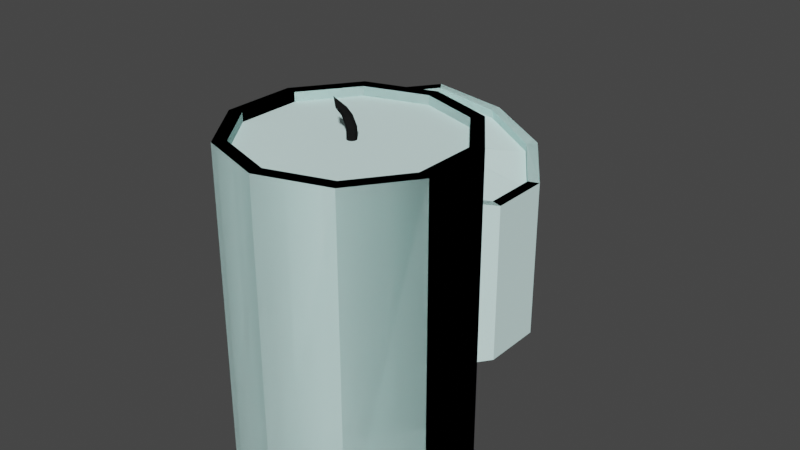 # Source: candles.blend  (saved by Blender 2.80.74; exported with 4.5.12 LTS)
import bpy
from mathutils import Matrix  # noqa: F401  (used for matrix-valued properties, if any)

bpy.ops.wm.read_factory_settings(use_empty=True)
scene = bpy.context.scene
scene.name = 'Scene'

# ---- collections
col_collection = bpy.data.collections.new('Collection'); scene.collection.children.link(col_collection)

# ---- materials (node trees are filled in below, after node groups)
mat_parafin = bpy.data.materials.new('Parafin')
mat_parafin.use_transparent_shadow = False
mat_parafin.diffuse_color = (0.747, 1.0, 0.9712, 1.0)
mat_material_001 = bpy.data.materials.new('Material.001')
mat_material_001.use_transparent_shadow = False
mat_material_001.diffuse_color = (0.009018, 0.009018, 0.009018, 1.0)

# ---- material node trees

# ---- world
world_world = bpy.data.worlds.new('World'); scene.world = world_world
world_world.use_nodes = True; world_world.node_tree.nodes.clear()
_N = world_world.node_tree.nodes; _L = world_world.node_tree.links
n0 = _N.new('ShaderNodeOutputWorld'); n0.name = 'World Output'; n0.location = (300, 300)
n1 = _N.new('ShaderNodeBackground'); n1.name = 'Background'; n1.location = (10, 300)
n1.inputs[0].default_value = (0.05088, 0.05088, 0.05088, 1.0)
_L.new(n1.outputs[0], n0.inputs[0])
n0.is_active_output = True
world_world.color = (0.05088, 0.05088, 0.05088)
world_world.use_sun_shadow = False
world_world.sun_shadow_jitter_overblur = 0.0

# ---- meshes
me_circle = bpy.data.meshes.new('Circle')
me_circle.from_pydata([(0.0, 1.0, 0.0), (-0.5878, 0.809, 0.0), (-0.9511, 0.309, 0.0), (-0.9511, -0.309, 0.0), (-0.5878, -0.809, 0.0), (8.742e-08, -1.0, 0.0), (0.5878, -0.809, 0.0), (0.9511, -0.309, 0.0), (0.9511, 0.309, 0.0), (0.5878, 0.809, 0.0), (0.0, 1.0, 2.886), (-0.5878, 0.809, 2.886), (-0.9511, 0.309, 2.886), (-0.9511, -0.309, 2.886), (-0.5878, -0.809, 2.886), (8.742e-08, -1.0, 2.886), (0.5878, -0.809, 2.886), (0.9511, -0.309, 2.886), (0.9511, 0.309, 2.886), (0.5878, 0.809, 2.886), (-3.399e-09, 0.886, 2.886), (-0.5208, 0.7168, 2.886), (-0.8426, 0.2738, 2.886), (-0.8426, -0.2738, 2.886), (-0.5208, -0.7168, 2.886), (7.405e-08, -0.886, 2.886), (0.5208, -0.7168, 2.886), (0.8426, -0.2738, 2.886), (0.8426, 0.2738, 2.886), (0.5208, 0.7168, 2.886), (-3.399e-09, 0.886, 2.807), (-0.5208, 0.7168, 2.807), (-0.8426, 0.2738, 2.807), (-0.8426, -0.2738, 2.807), (-0.5208, -0.7168, 2.807), (7.405e-08, -0.886, 2.807), (0.5208, -0.7168, 2.807), (0.8426, -0.2738, 2.807), (0.8426, 0.2738, 2.807), (0.5208, 0.7168, 2.807), (0.0, 1.0, 0.0), (-0.5878, 0.809, 0.0), (-0.9511, 0.309, 0.0), (-0.9511, -0.309, 0.0), (-0.5878, -0.809, 0.0), (8.742e-08, -1.0, 0.0), (0.5878, -0.809, 0.0), (0.9511, -0.309, 0.0), (0.9511, 0.309, 0.0), (0.5878, 0.809, 0.0), (0.0, 1.0, 2.886), (-0.5878, 0.809, 2.886), (-0.9511, 0.309, 2.886), (-0.9511, -0.309, 2.886), (-0.5878, -0.809, 2.886), (8.742e-08, -1.0, 2.886), (0.5878, -0.809, 2.886), (0.9511, -0.309, 2.886), (0.9511, 0.309, 2.886), (0.5878, 0.809, 2.886), (-3.399e-09, 0.886, 2.886), (-0.5208, 0.7168, 2.886), (-0.8426, 0.2738, 2.886), (-0.8426, -0.2738, 2.886), (-0.5208, -0.7168, 2.886), (7.405e-08, -0.886, 2.886), (0.5208, -0.7168, 2.886), (0.8426, -0.2738, 2.886), (0.8426, 0.2738, 2.886), (0.5208, 0.7168, 2.886), (-3.399e-09, 0.886, 2.807), (-0.5208, 0.7168, 2.807), (-0.8426, 0.2738, 2.807), (-0.8426, -0.2738, 2.807), (-0.5208, -0.7168, 2.807), (7.405e-08, -0.886, 2.807), (0.5208, -0.7168, 2.807), (0.8426, -0.2738, 2.807), (0.8426, 0.2738, 2.807), (0.5208, 0.7168, 2.807), (-0.5208, 0.7168, 2.807), (-3.399e-09, 0.886, 2.807), (-0.8426, 0.2738, 2.807), (-0.8426, -0.2738, 2.807), (-0.5208, -0.7168, 2.807), (7.405e-08, -0.886, 2.807), (0.5208, -0.7168, 2.807), (0.8426, -0.2738, 2.807), (0.8426, 0.2738, 2.807), (0.5208, 0.7168, 2.807), (-0.5208, 0.7168, 2.807), (-3.399e-09, 0.886, 2.807), (-0.8426, 0.2738, 2.807), (-0.8426, -0.2738, 2.807), (-0.5208, -0.7168, 2.807), (7.405e-08, -0.886, 2.807), (0.5208, -0.7168, 2.807), (0.8426, -0.2738, 2.807), (0.8426, 0.2738, 2.807), (0.5208, 0.7168, 2.807), (-0.5208, 0.7168, 2.807), (-3.399e-09, 0.886, 2.807), (-0.8426, 0.2738, 2.807), (-0.8426, -0.2738, 2.807), (-0.5208, -0.7168, 2.807), (7.405e-08, -0.886, 2.807), (0.5208, -0.7168, 2.807), (0.8426, -0.2738, 2.807), (0.8426, 0.2738, 2.807), (0.5208, 0.7168, 2.807), (-0.02427, 0.03341, 2.807), (-3.131e-08, 0.04129, 2.807), (-0.03927, 0.01276, 2.807), (-0.03927, -0.01276, 2.807), (-0.02427, -0.03341, 2.807), (-2.77e-08, -0.04129, 2.807), (0.02427, -0.03341, 2.807), (0.03927, -0.01276, 2.807), (0.03927, 0.01276, 2.807), (0.02427, 0.03341, 2.807), (-0.02427, 0.03341, 2.902), (-3.131e-08, 0.04129, 2.902), (-0.03927, 0.01276, 2.902), (-0.03927, -0.01276, 2.902), (-0.02427, -0.03341, 2.902), (-2.77e-08, -0.04129, 2.902), (0.02427, -0.03341, 2.902), (0.03927, -0.01276, 2.902), (0.03927, 0.01276, 2.902), (0.02427, 0.03341, 2.902), (-0.0806, 0.05002, 2.973), (-0.05633, 0.05791, 2.973), (-0.0956, 0.02937, 2.973), (-0.0956, 0.003855, 2.973), (-0.0806, -0.01679, 2.973), (-0.05633, -0.02468, 2.973), (-0.03206, -0.01679, 2.973), (-0.01706, 0.003855, 2.973), (-0.01706, 0.02937, 2.973), (-0.03206, 0.05002, 2.973), (-0.1102, 0.02087, 3.034), (-0.08589, 0.02876, 3.034), (-0.1252, 0.0002264, 3.034), (-0.1252, -0.02529, 3.034), (-0.1102, -0.04594, 3.034), (-0.08589, -0.05383, 3.034), (-0.06162, -0.04594, 3.034), (-0.04662, -0.02529, 3.034), (-0.04662, 0.0002264, 3.034), (-0.06162, 0.02087, 3.034), (-0.1417, -0.03061, 3.11)], [], [(1, 0, 9, 8, 7, 6, 5, 4, 3, 2), (10, 11, 21, 20), (3, 4, 14, 13), (0, 1, 11, 10), (7, 8, 18, 17), (4, 5, 15, 14), (1, 2, 12, 11), (8, 9, 19, 18), (5, 6, 16, 15), (2, 3, 13, 12), (9, 0, 10, 19), (6, 7, 17, 16), (27, 28, 38, 37), (17, 18, 28, 27), (14, 15, 25, 24), (11, 12, 22, 21), (18, 19, 29, 28), (15, 16, 26, 25), (12, 13, 23, 22), (19, 10, 20, 29), (16, 17, 27, 26), (13, 14, 24, 23), (101, 100, 110, 111), (24, 25, 35, 34), (21, 22, 32, 31), (28, 29, 39, 38), (25, 26, 36, 35), (22, 23, 33, 32), (29, 20, 30, 39), (26, 27, 37, 36), (23, 24, 34, 33), (20, 21, 31, 30), (41, 40, 49, 48, 47, 46, 45, 44, 43, 42), (50, 51, 61, 60), (43, 44, 54, 53), (40, 41, 51, 50), (47, 48, 58, 57), (44, 45, 55, 54), (41, 42, 52, 51), (48, 49, 59, 58), (45, 46, 56, 55), (42, 43, 53, 52), (49, 40, 50, 59), (46, 47, 57, 56), (67, 68, 78, 77), (57, 58, 68, 67), (54, 55, 65, 64), (51, 52, 62, 61), (58, 59, 69, 68), (55, 56, 66, 65), (52, 53, 63, 62), (59, 50, 60, 69), (56, 57, 67, 66), (53, 54, 64, 63), (72, 73, 83, 82), (64, 65, 75, 74), (61, 62, 72, 71), (68, 69, 79, 78), (65, 66, 76, 75), (62, 63, 73, 72), (69, 60, 70, 79), (66, 67, 77, 76), (63, 64, 74, 73), (60, 61, 71, 70), (86, 87, 97, 96), (79, 70, 81, 89), (76, 77, 87, 86), (73, 74, 84, 83), (70, 71, 80, 81), (77, 78, 88, 87), (74, 75, 85, 84), (71, 72, 82, 80), (78, 79, 89, 88), (75, 76, 86, 85), (93, 94, 104, 103), (83, 84, 94, 93), (81, 80, 90, 91), (87, 88, 98, 97), (84, 85, 95, 94), (80, 82, 92, 90), (88, 89, 99, 98), (85, 86, 96, 95), (82, 83, 93, 92), (89, 81, 91, 99), (107, 108, 118, 117), (91, 90, 100, 101), (97, 98, 108, 107), (94, 95, 105, 104), (90, 92, 102, 100), (98, 99, 109, 108), (95, 96, 106, 105), (92, 93, 103, 102), (99, 91, 101, 109), (96, 97, 107, 106), (104, 105, 115, 114), (100, 102, 112, 110), (108, 109, 119, 118), (105, 106, 116, 115), (102, 103, 113, 112), (109, 101, 111, 119), (106, 107, 117, 116), (103, 104, 114, 113), (117, 118, 128, 127), (114, 115, 125, 124), (110, 112, 122, 120), (118, 119, 129, 128), (115, 116, 126, 125), (112, 113, 123, 122), (119, 111, 121, 129), (116, 117, 127, 126), (113, 114, 124, 123), (111, 110, 120, 121), (124, 125, 135, 134), (120, 122, 132, 130), (128, 129, 139, 138), (125, 126, 136, 135), (122, 123, 133, 132), (129, 121, 131, 139), (126, 127, 137, 136), (123, 124, 134, 133), (121, 120, 130, 131), (127, 128, 138, 137), (130, 132, 142, 140), (138, 139, 149, 148), (135, 136, 146, 145), (132, 133, 143, 142), (139, 131, 141, 149), (136, 137, 147, 146), (133, 134, 144, 143), (131, 130, 140, 141), (137, 138, 148, 147), (134, 135, 145, 144), (145, 146, 150), (142, 143, 150), (149, 141, 150), (146, 147, 150), (143, 144, 150), (141, 140, 150), (147, 148, 150), (144, 145, 150), (140, 142, 150), (148, 149, 150)])
me_circle.polygons.foreach_set('material_index', [0, 0, 0, 0, 0, 0, 0, 0, 0, 0, 0, 0, 0, 0, 0, 0, 0, 0, 0, 0, 0, 0, 0, 0, 0, 0, 0, 0, 0, 0, 0, 0, 0, 0, 0, 0, 0, 0, 0, 0, 0, 0, 0, 0, 0, 0, 0, 0, 0, 0, 0, 0, 0, 0, 0, 0, 0, 0, 0, 0, 0, 0, 0, 0, 0, 0, 0, 0, 0, 0, 0, 0, 0, 0, 0, 0, 0, 0, 0, 0, 0, 0, 0, 0, 0, 0, 0, 0, 0, 0, 0, 0, 0, 0, 0, 0, 0, 0, 0, 0, 0, 0, 1, 1, 1, 1, 1, 1, 1, 1, 1, 1, 1, 1, 1, 1, 1, 1, 1, 1, 1, 1, 1, 1, 1, 1, 1, 1, 1, 1, 1, 1, 1, 1, 1, 1, 1, 1, 1, 1, 1, 1])
_uv = me_circle.uv_layers.new(name='UVMap')
_uv.uv.foreach_set('vector', [0.0, 0.0, 0.0, 0.0, 0.0, 0.0, 0.0, 0.0, 0.0, 0.0, 0.0, 0.0, 0.0, 0.0, 0.0, 0.0, 0.0, 0.0, 0.0, 0.0, 0.0, 0.0, 0.0, 0.0, 0.0, 0.0, 0.0, 0.0, 0.0, 0.0, 0.0, 0.0, 0.0, 0.0, 0.0, 0.0, 0.0, 0.0, 0.0, 0.0, 0.0, 0.0, 0.0, 0.0, 0.0, 0.0, 0.0, 0.0, 0.0, 0.0, 0.0, 0.0, 0.0, 0.0, 0.0, 0.0, 0.0, 0.0, 0.0, 0.0, 0.0, 0.0, 0.0, 0.0, 0.0, 0.0, 0.0, 0.0, 0.0, 0.0, 0.0, 0.0, 0.0, 0.0, 0.0, 0.0, 0.0, 0.0, 0.0, 0.0, 0.0, 0.0, 0.0, 0.0, 0.0, 0.0, 0.0, 0.0, 0.0, 0.0, 0.0, 0.0, 0.0, 0.0, 0.0, 0.0, 0.0, 0.0, 0.0, 0.0, 0.0, 0.0, 0.0, 0.0, 0.0, 0.0, 0.0, 0.0, 0.0, 0.0, 0.0, 0.0, 0.0, 0.0, 0.0, 0.0, 0.0, 0.0, 0.0, 0.0, 0.0, 0.0, 0.0, 0.0, 0.0, 0.0, 0.0, 0.0, 0.0, 0.0, 0.0, 0.0, 0.0, 0.0, 0.0, 0.0, 0.0, 0.0, 0.0, 0.0, 0.0, 0.0, 0.0, 0.0, 0.0, 0.0, 0.0, 0.0, 0.0, 0.0, 0.0, 0.0, 0.0, 0.0, 0.0, 0.0, 0.0, 0.0, 0.0, 0.0, 0.0, 0.0, 0.0, 0.0, 0.0, 0.0, 0.0, 0.0, 0.0, 0.0, 0.0, 0.0, 0.0, 0.0, 0.0, 0.0, 0.0, 0.0, 0.0, 0.0, 0.0, 0.0, 0.0, 0.0, 0.0, 0.0, 0.0, 0.0, 0.0, 0.0, 0.0, 0.0, 0.0, 0.0, 0.0, 0.0, 0.0, 0.0, 0.0, 0.0, 0.0, 0.0, 0.0, 0.0, 0.0, 0.0, 0.0, 0.0, 0.0, 0.0, 0.0, 0.0, 0.0, 0.0, 0.0, 0.0, 0.0, 0.0, 0.0, 0.0, 0.0, 0.0, 0.0, 0.0, 0.0, 0.0, 0.0, 0.0, 0.0, 0.0, 0.0, 0.0, 0.0, 0.0, 0.0, 0.0, 0.0, 0.0, 0.0, 0.0, 0.0, 0.0, 0.0, 0.0, 0.0, 0.0, 0.0, 0.0, 0.0, 0.0, 0.0, 0.0, 0.0, 0.0, 0.0, 0.0, 0.0, 0.0, 0.0, 0.0, 0.0, 0.0, 0.0, 0.0, 0.0, 0.0, 0.0, 0.0, 0.0, 0.0, 0.0, 0.0, 0.0, 0.0, 0.0, 0.0, 0.0, 0.0, 0.0, 0.0, 0.0, 0.0, 0.0, 0.0, 0.0, 0.0, 0.0, 0.0, 0.0, 0.0, 0.0, 0.0, 0.0, 0.0, 0.0, 0.0, 0.0, 0.0, 0.0, 0.0, 0.0, 0.0, 0.0, 0.0, 0.0, 0.0, 0.0, 0.0, 0.0, 0.0, 0.0, 0.0, 0.0, 0.0, 0.0, 0.0, 0.0, 0.0, 0.0, 0.0, 0.0, 0.0, 0.0, 0.0, 0.0, 0.0, 0.0, 0.0, 0.0, 0.0, 0.0, 0.0, 0.0, 0.0, 0.0, 0.0, 0.0, 0.0, 0.0, 0.0, 0.0, 0.0, 0.0, 0.0, 0.0, 0.0, 0.0, 0.0, 0.0, 0.0, 0.0, 0.0, 0.0, 0.0, 0.0, 0.0, 0.0, 0.0, 0.0, 0.0, 0.0, 0.0, 0.0, 0.0, 0.0, 0.0, 0.0, 0.0, 0.0, 0.0, 0.0, 0.0, 0.0, 0.0, 0.0, 0.0, 0.0, 0.0, 0.0, 0.0, 0.0, 0.0, 0.0, 0.0, 0.0, 0.0, 0.0, 0.0, 0.0, 0.0, 0.0, 0.0, 0.0, 0.0, 0.0, 0.0, 0.0, 0.0, 0.0, 0.0, 0.0, 0.0, 0.0, 0.0, 0.0, 0.0, 0.0, 0.0, 0.0, 0.0, 0.0, 0.0, 0.0, 0.0, 0.0, 0.0, 0.0, 0.0, 0.0, 0.0, 0.0, 0.0, 0.0, 0.0, 0.0, 0.0, 0.0, 0.0, 0.0, 0.0, 0.0, 0.0, 0.0, 0.0, 0.0, 0.0, 0.0, 0.0, 0.0, 0.0, 0.0, 0.0, 0.0, 0.0, 0.0, 0.0, 0.0, 0.0, 0.0, 0.0, 0.0, 0.0, 0.0, 0.0, 0.0, 0.0, 0.0, 0.0, 0.0, 0.0, 0.0, 0.0, 0.0, 0.0, 0.0, 0.0, 0.0, 0.0, 0.0, 0.0, 0.0, 0.0, 0.0, 0.0, 0.0, 0.0, 0.0, 0.0, 0.0, 0.0, 0.0, 0.0, 0.0, 0.0, 0.0, 0.0, 0.0, 0.0, 0.0, 0.0, 0.0, 0.0, 0.0, 0.0, 0.0, 0.0, 0.0, 0.0, 0.0, 0.0, 0.0, 0.0, 0.0, 0.0, 0.0, 0.0, 0.0, 0.0, 0.0, 0.0, 0.0, 0.0, 0.0, 0.0, 0.0, 0.0, 0.0, 0.0, 0.0, 0.0, 0.0, 0.0, 0.0, 0.0, 0.0, 0.0, 0.0, 0.0, 0.0, 0.0, 0.0, 0.0, 0.0, 0.0, 0.0, 0.0, 0.0, 0.0, 0.0, 0.0, 0.0, 0.0, 0.0, 0.0, 0.0, 0.0, 0.0, 0.0, 0.0, 0.0, 0.0, 0.0, 0.0, 0.0, 0.0, 0.0, 0.0, 0.0, 0.0, 0.0, 0.0, 0.0, 0.0, 0.0, 0.0, 0.0, 0.0, 0.0, 0.0, 0.0, 0.0, 0.0, 0.0, 0.0, 0.0, 0.0, 0.0, 0.0, 0.0, 0.0, 0.0, 0.0, 0.0, 0.0, 0.0, 0.0, 0.0, 0.0, 0.0, 0.0, 0.0, 0.0, 0.0, 0.0, 0.0, 0.0, 0.0, 0.0, 0.0, 0.0, 0.0, 0.0, 0.0, 0.0, 0.0, 0.0, 0.0, 0.0, 0.0, 0.0, 0.0, 0.0, 0.0, 0.0, 0.0, 0.0, 0.0, 0.0, 0.0, 0.0, 0.0, 0.0, 0.0, 0.0, 0.0, 0.0, 0.0, 0.0, 0.0, 0.0, 0.0, 0.0, 0.0, 0.0, 0.0, 0.0, 0.0, 0.0, 0.0, 0.0, 0.0, 0.0, 0.0, 0.0, 0.0, 0.0, 0.0, 0.0, 0.0, 0.0, 0.0, 0.0, 0.0, 0.0, 0.0, 0.0, 0.0, 0.0, 0.0, 0.0, 0.0, 0.0, 0.0, 0.0, 0.0, 0.0, 0.0, 0.0, 0.0, 0.0, 0.0, 0.0, 0.0, 0.0, 0.0, 0.0, 0.0, 0.0, 0.0, 0.0, 0.0, 0.0, 0.0, 0.0, 0.0, 0.0, 0.0, 0.0, 0.0, 0.0, 0.0, 0.0, 0.0, 0.0, 0.0, 0.0, 0.0, 0.0, 0.0, 0.0, 0.0, 0.0, 0.0, 0.0, 0.0, 0.0, 0.0, 0.0, 0.0, 0.0, 0.0, 0.0, 0.0, 0.0, 0.0, 0.0, 0.0, 0.0, 0.0, 0.0, 0.0, 0.0, 0.0, 0.0, 0.0, 0.0, 0.0, 0.0, 0.0, 0.0, 0.0, 0.0, 0.0, 0.0, 0.0, 0.0, 0.0, 0.0, 0.0, 0.0, 0.0, 0.0, 0.0, 0.0, 0.0, 0.0, 0.0, 0.0, 0.0, 0.0, 0.0, 0.0, 0.0, 0.0, 0.0, 0.0, 0.0, 0.0, 0.0, 0.0, 0.0, 0.0, 0.0, 0.0, 0.0, 0.0, 0.0, 0.0, 0.0, 0.0, 0.0, 0.0, 0.0, 0.0, 0.0, 0.0, 0.0, 0.0, 0.0, 0.0, 0.0, 0.0, 0.0, 0.0, 0.0, 0.0, 0.0, 0.0, 0.0, 0.0, 0.0, 0.0, 0.0, 0.0, 0.0, 0.0, 0.0, 0.0, 0.0, 0.0, 0.0, 0.0, 0.0, 0.0, 0.0, 0.0, 0.0, 0.0, 0.0, 0.0, 0.0, 0.0, 0.0, 0.0, 0.0, 0.0, 0.0, 0.0, 0.0, 0.0, 0.0, 0.0, 0.0, 0.0, 0.0, 0.0, 0.0, 0.0, 0.0, 0.0, 0.0, 0.0, 0.0, 0.0, 0.0, 0.0, 0.0, 0.0, 0.0, 0.0, 0.0, 0.0, 0.0, 0.0, 0.0, 0.0, 0.0, 0.0, 0.0, 0.0, 0.0, 0.0, 0.0, 0.0, 0.0, 0.0, 0.0, 0.0, 0.0, 0.0, 0.0, 0.0, 0.0, 0.0, 0.0, 0.0, 0.0, 0.0, 0.0, 0.0, 0.0, 0.0, 0.0, 0.0, 0.0, 0.0, 0.0, 0.0, 0.0, 0.0, 0.0, 0.0, 0.0, 0.0, 0.0, 0.0, 0.0, 0.0, 0.0, 0.0, 0.0, 0.0, 0.0, 0.0, 0.0, 0.0, 0.0, 0.0, 0.0, 0.0, 0.0, 0.0, 0.0, 0.0, 0.0, 0.0, 0.0, 0.0, 0.0, 0.0, 0.0, 0.0, 0.0, 0.0, 0.0, 0.0, 0.0, 0.0, 0.0, 0.0, 0.0, 0.0, 0.0, 0.0, 0.0, 0.0, 0.0, 0.0, 0.0, 0.0, 0.0, 0.0, 0.0, 0.0, 0.0, 0.0, 0.0, 0.0, 0.0, 0.0, 0.0, 0.0, 0.0, 0.0, 0.0, 0.0, 0.0, 0.0, 0.0, 0.0, 0.0, 0.0, 0.0, 0.0, 0.0, 0.0, 0.0, 0.0, 0.0, 0.0, 0.0, 0.0, 0.0, 0.0, 0.0, 0.0, 0.0, 0.0, 0.0, 0.0, 0.0, 0.0, 0.0, 0.0, 0.0, 0.0, 0.0, 0.0, 0.0, 0.0, 0.0, 0.0, 0.0, 0.0, 0.0, 0.0, 0.0, 0.0, 0.0, 0.0, 0.0, 0.0, 0.0, 0.0, 0.0, 0.0, 0.0, 0.0, 0.0, 0.0, 0.0, 0.0, 0.0, 0.0, 0.0, 0.0, 0.0, 0.0, 0.0, 0.0, 0.0, 0.0, 0.0, 0.0, 0.0, 0.0, 0.0, 0.0, 0.0, 0.0, 0.0, 0.0, 0.0, 0.0, 0.0, 0.0, 0.0, 0.0, 0.0, 0.0, 0.0, 0.0, 0.0, 0.0, 0.0, 0.0, 0.0, 0.0, 0.0, 0.0, 0.0, 0.0, 0.0, 0.0, 0.0, 0.0, 0.0, 0.0, 0.0, 0.0, 0.0, 0.0, 0.0, 0.0, 0.0, 0.0, 0.0, 0.0, 0.0, 0.0, 0.0, 0.0, 0.0, 0.0, 0.0, 0.0, 0.0, 0.0, 0.0, 0.0, 0.0, 0.0, 0.0, 0.0, 0.0, 0.0, 0.0, 0.0, 0.0, 0.0, 0.0, 0.0, 0.0, 0.0, 0.0, 0.0, 0.0, 0.0, 0.0, 0.0, 0.0, 0.0, 0.0, 0.0, 0.0, 0.0, 0.0, 0.0, 0.0, 0.0, 0.0, 0.0, 0.0, 0.0, 0.0, 0.0, 0.0, 0.0, 0.0, 0.0, 0.0, 0.0, 0.0, 0.0, 0.0, 0.0, 0.0, 0.0, 0.0, 0.0, 0.0, 0.0, 0.0, 0.0, 0.0, 0.0, 0.0, 0.0, 0.0, 0.0, 0.0, 0.0, 0.0, 0.0, 0.0, 0.0, 0.0, 0.0, 0.0, 0.0])
me_circle.materials.append(mat_parafin)
me_circle.materials.append(mat_material_001)
me_circle.use_remesh_preserve_volume = False
me_circle.use_remesh_preserve_attributes = False
me_circle.use_mirror_vertex_groups = False
me_circle.update()
me_circle_002 = bpy.data.meshes.new('Circle.002')
me_circle_002.from_pydata([(0.0, 1.0, 0.8193), (-0.5878, 0.809, 0.8193), (-0.9511, 0.309, 0.8193), (-0.9511, -0.309, 0.8193), (-0.5878, -0.809, 0.8193), (8.742e-08, -1.0, 0.8193), (0.5878, -0.809, 0.8193), (0.9511, -0.309, 0.8193), (0.9511, 0.309, 0.8193), (0.5878, 0.809, 0.8193), (0.0, 1.0, 2.722), (-0.5878, 0.809, 2.886), (-0.9511, 0.309, 2.886), (-0.9511, -0.309, 2.886), (-0.5878, -0.809, 2.886), (8.742e-08, -1.0, 2.722), (0.5878, -0.809, 2.564), (0.9511, -0.309, 2.427), (0.9511, 0.309, 2.427), (0.5878, 0.809, 2.564), (-3.399e-09, 0.886, 2.722), (-0.5208, 0.7168, 2.886), (-0.8426, 0.2738, 2.886), (-0.8426, -0.2738, 2.886), (-0.5208, -0.7168, 2.886), (7.405e-08, -0.886, 2.722), (0.5208, -0.7168, 2.564), (0.8426, -0.2738, 2.427), (0.8426, 0.2738, 2.427), (0.5208, 0.7168, 2.564), (-3.399e-09, 0.886, 2.643), (-0.5208, 0.7168, 2.807), (-0.8426, 0.2738, 2.807), (-0.8426, -0.2738, 2.807), (-0.5208, -0.7168, 2.807), (7.405e-08, -0.886, 2.643), (0.5208, -0.7168, 2.485), (0.8426, -0.2738, 2.348), (0.8426, 0.2738, 2.348), (0.5208, 0.7168, 2.485), (0.0, 1.0, 2.722), (-0.5878, 0.809, 2.886), (-0.9511, 0.309, 2.886), (-0.9511, -0.309, 2.886), (-0.5878, -0.809, 2.886), (8.742e-08, -1.0, 2.722), (0.5878, -0.809, 2.564), (0.9511, -0.309, 2.427), (0.9511, 0.309, 2.427), (0.5878, 0.809, 2.564), (-3.399e-09, 0.886, 2.722), (-0.5208, 0.7168, 2.886), (-0.8426, 0.2738, 2.886), (-0.8426, -0.2738, 2.886), (-0.5208, -0.7168, 2.886), (7.405e-08, -0.886, 2.722), (0.5208, -0.7168, 2.564), (0.8426, -0.2738, 2.427), (0.8426, 0.2738, 2.427), (0.5208, 0.7168, 2.564), (-3.399e-09, 0.886, 2.643), (-0.5208, 0.7168, 2.807), (-0.8426, 0.2738, 2.807), (-0.8426, -0.2738, 2.807), (-0.5208, -0.7168, 2.807), (7.405e-08, -0.886, 2.643), (0.5208, -0.7168, 2.485), (0.8426, -0.2738, 2.348), (0.8426, 0.2738, 2.348), (0.5208, 0.7168, 2.485), (-0.5208, 0.7168, 2.807), (-3.399e-09, 0.886, 2.643), (-0.8426, 0.2738, 2.807), (-0.8426, -0.2738, 2.807), (-0.5208, -0.7168, 2.807), (7.405e-08, -0.886, 2.643), (0.5208, -0.7168, 2.485), (0.8426, -0.2738, 2.348), (0.8426, 0.2738, 2.348), (0.5208, 0.7168, 2.485), (-0.5208, 0.7168, 2.807), (-3.399e-09, 0.886, 2.643), (-0.8426, 0.2738, 2.807), (-0.8426, -0.2738, 2.807), (-0.5208, -0.7168, 2.807), (7.405e-08, -0.886, 2.643), (0.5208, -0.7168, 2.485), (0.8426, -0.2738, 2.348), (0.8426, 0.2738, 2.348), (0.5208, 0.7168, 2.485), (-0.5208, 0.7168, 2.807), (-3.399e-09, 0.886, 2.643), (-0.8426, 0.2738, 2.807), (-0.8426, -0.2738, 2.807), (-0.5208, -0.7168, 2.807), (7.405e-08, -0.886, 2.643), (0.5208, -0.7168, 2.485), (0.8426, -0.2738, 2.348), (0.8426, 0.2738, 2.348), (0.5208, 0.7168, 2.485), (-0.02427, 0.03341, 2.643), (-3.131e-08, 0.04129, 2.643), (-0.03927, 0.01276, 2.643), (-0.03927, -0.01276, 2.643), (-0.02427, -0.03341, 2.643), (-2.77e-08, -0.04129, 2.643), (0.02427, -0.03341, 2.643), (0.03927, -0.01276, 2.643), (0.03927, 0.01276, 2.643), (0.02427, 0.03341, 2.643), (-0.02427, 0.03341, 2.738), (-3.131e-08, 0.04129, 2.738), (-0.03927, 0.01276, 2.738), (-0.03927, -0.01276, 2.738), (-0.02427, -0.03341, 2.738), (-2.77e-08, -0.04129, 2.738), (0.02427, -0.03341, 2.738), (0.03927, -0.01276, 2.738), (0.03927, 0.01276, 2.738), (0.02427, 0.03341, 2.738), (-0.0806, 0.05002, 2.809), (-0.05633, 0.05791, 2.809), (-0.0956, 0.02937, 2.809), (-0.0956, 0.003855, 2.809), (-0.0806, -0.01679, 2.809), (-0.05633, -0.02468, 2.809), (-0.03206, -0.01679, 2.809), (-0.01706, 0.003855, 2.809), (-0.01706, 0.02937, 2.809), (-0.03206, 0.05002, 2.809), (-0.1102, 0.02087, 2.87), (-0.08589, 0.02876, 2.87), (-0.1252, 0.0002264, 2.87), (-0.1252, -0.02529, 2.87), (-0.1102, -0.04594, 2.87), (-0.08589, -0.05383, 2.87), (-0.06162, -0.04594, 2.87), (-0.04662, -0.02529, 2.87), (-0.04662, 0.0002264, 2.87), (-0.06162, 0.02087, 2.87), (-0.1417, -0.03061, 2.946)], [], [(1, 0, 9, 8, 7, 6, 5, 4, 3, 2), (10, 11, 21, 20), (3, 4, 14, 13), (0, 1, 11, 10), (7, 8, 18, 17), (4, 5, 15, 14), (1, 2, 12, 11), (8, 9, 19, 18), (5, 6, 16, 15), (2, 3, 13, 12), (9, 0, 10, 19), (6, 7, 17, 16), (27, 28, 38, 37), (17, 18, 28, 27), (14, 15, 25, 24), (11, 12, 22, 21), (18, 19, 29, 28), (15, 16, 26, 25), (12, 13, 23, 22), (19, 10, 20, 29), (16, 17, 27, 26), (13, 14, 24, 23), (91, 90, 100, 101), (24, 25, 35, 34), (21, 22, 32, 31), (28, 29, 39, 38), (25, 26, 36, 35), (22, 23, 33, 32), (29, 20, 30, 39), (26, 27, 37, 36), (23, 24, 34, 33), (20, 21, 31, 30), (40, 41, 51, 50), (57, 58, 68, 67), (47, 48, 58, 57), (44, 45, 55, 54), (41, 42, 52, 51), (48, 49, 59, 58), (45, 46, 56, 55), (42, 43, 53, 52), (49, 40, 50, 59), (46, 47, 57, 56), (43, 44, 54, 53), (62, 63, 73, 72), (54, 55, 65, 64), (51, 52, 62, 61), (58, 59, 69, 68), (55, 56, 66, 65), (52, 53, 63, 62), (59, 50, 60, 69), (56, 57, 67, 66), (53, 54, 64, 63), (50, 51, 61, 60), (76, 77, 87, 86), (69, 60, 71, 79), (66, 67, 77, 76), (63, 64, 74, 73), (60, 61, 70, 71), (67, 68, 78, 77), (64, 65, 75, 74), (61, 62, 72, 70), (68, 69, 79, 78), (65, 66, 76, 75), (83, 84, 94, 93), (73, 74, 84, 83), (71, 70, 80, 81), (77, 78, 88, 87), (74, 75, 85, 84), (70, 72, 82, 80), (78, 79, 89, 88), (75, 76, 86, 85), (72, 73, 83, 82), (79, 71, 81, 89), (97, 98, 108, 107), (81, 80, 90, 91), (87, 88, 98, 97), (84, 85, 95, 94), (80, 82, 92, 90), (88, 89, 99, 98), (85, 86, 96, 95), (82, 83, 93, 92), (89, 81, 91, 99), (86, 87, 97, 96), (94, 95, 105, 104), (90, 92, 102, 100), (98, 99, 109, 108), (95, 96, 106, 105), (92, 93, 103, 102), (99, 91, 101, 109), (96, 97, 107, 106), (93, 94, 104, 103), (107, 108, 118, 117), (104, 105, 115, 114), (100, 102, 112, 110), (108, 109, 119, 118), (105, 106, 116, 115), (102, 103, 113, 112), (109, 101, 111, 119), (106, 107, 117, 116), (103, 104, 114, 113), (101, 100, 110, 111), (114, 115, 125, 124), (110, 112, 122, 120), (118, 119, 129, 128), (115, 116, 126, 125), (112, 113, 123, 122), (119, 111, 121, 129), (116, 117, 127, 126), (113, 114, 124, 123), (111, 110, 120, 121), (117, 118, 128, 127), (120, 122, 132, 130), (128, 129, 139, 138), (125, 126, 136, 135), (122, 123, 133, 132), (129, 121, 131, 139), (126, 127, 137, 136), (123, 124, 134, 133), (121, 120, 130, 131), (127, 128, 138, 137), (124, 125, 135, 134), (135, 136, 140), (132, 133, 140), (139, 131, 140), (136, 137, 140), (133, 134, 140), (131, 130, 140), (137, 138, 140), (134, 135, 140), (130, 132, 140), (138, 139, 140)])
me_circle_002.polygons.foreach_set('material_index', [0, 0, 0, 0, 0, 0, 0, 0, 0, 0, 0, 0, 0, 0, 0, 0, 0, 0, 0, 0, 0, 0, 0, 0, 0, 0, 0, 0, 0, 0, 0, 0, 0, 0, 0, 0, 0, 0, 0, 0, 0, 0, 0, 0, 0, 0, 0, 0, 0, 0, 0, 0, 0, 0, 0, 0, 0, 0, 0, 0, 0, 0, 0, 0, 0, 0, 0, 0, 0, 0, 0, 0, 0, 0, 0, 0, 0, 0, 0, 0, 0, 0, 0, 0, 0, 0, 0, 0, 0, 0, 0, 1, 1, 1, 1, 1, 1, 1, 1, 1, 1, 1, 1, 1, 1, 1, 1, 1, 1, 1, 1, 1, 1, 1, 1, 1, 1, 1, 1, 1, 1, 1, 1, 1, 1, 1, 1, 1, 1, 1, 1])
_uv = me_circle_002.uv_layers.new(name='UVMap')
_uv.uv.foreach_set('vector', [0.0, 0.0, 0.0, 0.0, 0.0, 0.0, 0.0, 0.0, 0.0, 0.0, 0.0, 0.0, 0.0, 0.0, 0.0, 0.0, 0.0, 0.0, 0.0, 0.0, 0.0, 0.0, 0.0, 0.0, 0.0, 0.0, 0.0, 0.0, 0.0, 0.0, 0.0, 0.0, 0.0, 0.0, 0.0, 0.0, 0.0, 0.0, 0.0, 0.0, 0.0, 0.0, 0.0, 0.0, 0.0, 0.0, 0.0, 0.0, 0.0, 0.0, 0.0, 0.0, 0.0, 0.0, 0.0, 0.0, 0.0, 0.0, 0.0, 0.0, 0.0, 0.0, 0.0, 0.0, 0.0, 0.0, 0.0, 0.0, 0.0, 0.0, 0.0, 0.0, 0.0, 0.0, 0.0, 0.0, 0.0, 0.0, 0.0, 0.0, 0.0, 0.0, 0.0, 0.0, 0.0, 0.0, 0.0, 0.0, 0.0, 0.0, 0.0, 0.0, 0.0, 0.0, 0.0, 0.0, 0.0, 0.0, 0.0, 0.0, 0.0, 0.0, 0.0, 0.0, 0.0, 0.0, 0.0, 0.0, 0.0, 0.0, 0.0, 0.0, 0.0, 0.0, 0.0, 0.0, 0.0, 0.0, 0.0, 0.0, 0.0, 0.0, 0.0, 0.0, 0.0, 0.0, 0.0, 0.0, 0.0, 0.0, 0.0, 0.0, 0.0, 0.0, 0.0, 0.0, 0.0, 0.0, 0.0, 0.0, 0.0, 0.0, 0.0, 0.0, 0.0, 0.0, 0.0, 0.0, 0.0, 0.0, 0.0, 0.0, 0.0, 0.0, 0.0, 0.0, 0.0, 0.0, 0.0, 0.0, 0.0, 0.0, 0.0, 0.0, 0.0, 0.0, 0.0, 0.0, 0.0, 0.0, 0.0, 0.0, 0.0, 0.0, 0.0, 0.0, 0.0, 0.0, 0.0, 0.0, 0.0, 0.0, 0.0, 0.0, 0.0, 0.0, 0.0, 0.0, 0.0, 0.0, 0.0, 0.0, 0.0, 0.0, 0.0, 0.0, 0.0, 0.0, 0.0, 0.0, 0.0, 0.0, 0.0, 0.0, 0.0, 0.0, 0.0, 0.0, 0.0, 0.0, 0.0, 0.0, 0.0, 0.0, 0.0, 0.0, 0.0, 0.0, 0.0, 0.0, 0.0, 0.0, 0.0, 0.0, 0.0, 0.0, 0.0, 0.0, 0.0, 0.0, 0.0, 0.0, 0.0, 0.0, 0.0, 0.0, 0.0, 0.0, 0.0, 0.0, 0.0, 0.0, 0.0, 0.0, 0.0, 0.0, 0.0, 0.0, 0.0, 0.0, 0.0, 0.0, 0.0, 0.0, 0.0, 0.0, 0.0, 0.0, 0.0, 0.0, 0.0, 0.0, 0.0, 0.0, 0.0, 0.0, 0.0, 0.0, 0.0, 0.0, 0.0, 0.0, 0.0, 0.0, 0.0, 0.0, 0.0, 0.0, 0.0, 0.0, 0.0, 0.0, 0.0, 0.0, 0.0, 0.0, 0.0, 0.0, 0.0, 0.0, 0.0, 0.0, 0.0, 0.0, 0.0, 0.0, 0.0, 0.0, 0.0, 0.0, 0.0, 0.0, 0.0, 0.0, 0.0, 0.0, 0.0, 0.0, 0.0, 0.0, 0.0, 0.0, 0.0, 0.0, 0.0, 0.0, 0.0, 0.0, 0.0, 0.0, 0.0, 0.0, 0.0, 0.0, 0.0, 0.0, 0.0, 0.0, 0.0, 0.0, 0.0, 0.0, 0.0, 0.0, 0.0, 0.0, 0.0, 0.0, 0.0, 0.0, 0.0, 0.0, 0.0, 0.0, 0.0, 0.0, 0.0, 0.0, 0.0, 0.0, 0.0, 0.0, 0.0, 0.0, 0.0, 0.0, 0.0, 0.0, 0.0, 0.0, 0.0, 0.0, 0.0, 0.0, 0.0, 0.0, 0.0, 0.0, 0.0, 0.0, 0.0, 0.0, 0.0, 0.0, 0.0, 0.0, 0.0, 0.0, 0.0, 0.0, 0.0, 0.0, 0.0, 0.0, 0.0, 0.0, 0.0, 0.0, 0.0, 0.0, 0.0, 0.0, 0.0, 0.0, 0.0, 0.0, 0.0, 0.0, 0.0, 0.0, 0.0, 0.0, 0.0, 0.0, 0.0, 0.0, 0.0, 0.0, 0.0, 0.0, 0.0, 0.0, 0.0, 0.0, 0.0, 0.0, 0.0, 0.0, 0.0, 0.0, 0.0, 0.0, 0.0, 0.0, 0.0, 0.0, 0.0, 0.0, 0.0, 0.0, 0.0, 0.0, 0.0, 0.0, 0.0, 0.0, 0.0, 0.0, 0.0, 0.0, 0.0, 0.0, 0.0, 0.0, 0.0, 0.0, 0.0, 0.0, 0.0, 0.0, 0.0, 0.0, 0.0, 0.0, 0.0, 0.0, 0.0, 0.0, 0.0, 0.0, 0.0, 0.0, 0.0, 0.0, 0.0, 0.0, 0.0, 0.0, 0.0, 0.0, 0.0, 0.0, 0.0, 0.0, 0.0, 0.0, 0.0, 0.0, 0.0, 0.0, 0.0, 0.0, 0.0, 0.0, 0.0, 0.0, 0.0, 0.0, 0.0, 0.0, 0.0, 0.0, 0.0, 0.0, 0.0, 0.0, 0.0, 0.0, 0.0, 0.0, 0.0, 0.0, 0.0, 0.0, 0.0, 0.0, 0.0, 0.0, 0.0, 0.0, 0.0, 0.0, 0.0, 0.0, 0.0, 0.0, 0.0, 0.0, 0.0, 0.0, 0.0, 0.0, 0.0, 0.0, 0.0, 0.0, 0.0, 0.0, 0.0, 0.0, 0.0, 0.0, 0.0, 0.0, 0.0, 0.0, 0.0, 0.0, 0.0, 0.0, 0.0, 0.0, 0.0, 0.0, 0.0, 0.0, 0.0, 0.0, 0.0, 0.0, 0.0, 0.0, 0.0, 0.0, 0.0, 0.0, 0.0, 0.0, 0.0, 0.0, 0.0, 0.0, 0.0, 0.0, 0.0, 0.0, 0.0, 0.0, 0.0, 0.0, 0.0, 0.0, 0.0, 0.0, 0.0, 0.0, 0.0, 0.0, 0.0, 0.0, 0.0, 0.0, 0.0, 0.0, 0.0, 0.0, 0.0, 0.0, 0.0, 0.0, 0.0, 0.0, 0.0, 0.0, 0.0, 0.0, 0.0, 0.0, 0.0, 0.0, 0.0, 0.0, 0.0, 0.0, 0.0, 0.0, 0.0, 0.0, 0.0, 0.0, 0.0, 0.0, 0.0, 0.0, 0.0, 0.0, 0.0, 0.0, 0.0, 0.0, 0.0, 0.0, 0.0, 0.0, 0.0, 0.0, 0.0, 0.0, 0.0, 0.0, 0.0, 0.0, 0.0, 0.0, 0.0, 0.0, 0.0, 0.0, 0.0, 0.0, 0.0, 0.0, 0.0, 0.0, 0.0, 0.0, 0.0, 0.0, 0.0, 0.0, 0.0, 0.0, 0.0, 0.0, 0.0, 0.0, 0.0, 0.0, 0.0, 0.0, 0.0, 0.0, 0.0, 0.0, 0.0, 0.0, 0.0, 0.0, 0.0, 0.0, 0.0, 0.0, 0.0, 0.0, 0.0, 0.0, 0.0, 0.0, 0.0, 0.0, 0.0, 0.0, 0.0, 0.0, 0.0, 0.0, 0.0, 0.0, 0.0, 0.0, 0.0, 0.0, 0.0, 0.0, 0.0, 0.0, 0.0, 0.0, 0.0, 0.0, 0.0, 0.0, 0.0, 0.0, 0.0, 0.0, 0.0, 0.0, 0.0, 0.0, 0.0, 0.0, 0.0, 0.0, 0.0, 0.0, 0.0, 0.0, 0.0, 0.0, 0.0, 0.0, 0.0, 0.0, 0.0, 0.0, 0.0, 0.0, 0.0, 0.0, 0.0, 0.0, 0.0, 0.0, 0.0, 0.0, 0.0, 0.0, 0.0, 0.0, 0.0, 0.0, 0.0, 0.0, 0.0, 0.0, 0.0, 0.0, 0.0, 0.0, 0.0, 0.0, 0.0, 0.0, 0.0, 0.0, 0.0, 0.0, 0.0, 0.0, 0.0, 0.0, 0.0, 0.0, 0.0, 0.0, 0.0, 0.0, 0.0, 0.0, 0.0, 0.0, 0.0, 0.0, 0.0, 0.0, 0.0, 0.0, 0.0, 0.0, 0.0, 0.0, 0.0, 0.0, 0.0, 0.0, 0.0, 0.0, 0.0, 0.0, 0.0, 0.0, 0.0, 0.0, 0.0, 0.0, 0.0, 0.0, 0.0, 0.0, 0.0, 0.0, 0.0, 0.0, 0.0, 0.0, 0.0, 0.0, 0.0, 0.0, 0.0, 0.0, 0.0, 0.0, 0.0, 0.0, 0.0, 0.0, 0.0, 0.0, 0.0, 0.0, 0.0, 0.0, 0.0, 0.0, 0.0, 0.0, 0.0, 0.0, 0.0, 0.0, 0.0, 0.0, 0.0, 0.0, 0.0, 0.0, 0.0, 0.0, 0.0, 0.0, 0.0, 0.0, 0.0, 0.0, 0.0, 0.0, 0.0, 0.0, 0.0, 0.0, 0.0, 0.0, 0.0, 0.0, 0.0, 0.0, 0.0, 0.0, 0.0, 0.0, 0.0, 0.0, 0.0, 0.0, 0.0, 0.0, 0.0, 0.0, 0.0, 0.0, 0.0, 0.0, 0.0, 0.0, 0.0, 0.0, 0.0, 0.0, 0.0, 0.0, 0.0, 0.0, 0.0, 0.0, 0.0, 0.0, 0.0, 0.0, 0.0, 0.0, 0.0, 0.0, 0.0, 0.0, 0.0, 0.0, 0.0, 0.0, 0.0, 0.0, 0.0, 0.0, 0.0, 0.0, 0.0, 0.0, 0.0, 0.0, 0.0, 0.0, 0.0, 0.0, 0.0, 0.0, 0.0, 0.0, 0.0, 0.0, 0.0, 0.0, 0.0, 0.0, 0.0, 0.0, 0.0, 0.0, 0.0, 0.0, 0.0, 0.0, 0.0, 0.0, 0.0, 0.0, 0.0, 0.0, 0.0, 0.0, 0.0, 0.0, 0.0, 0.0, 0.0, 0.0, 0.0, 0.0, 0.0, 0.0, 0.0, 0.0, 0.0, 0.0, 0.0, 0.0, 0.0, 0.0, 0.0, 0.0, 0.0, 0.0, 0.0, 0.0, 0.0, 0.0, 0.0, 0.0, 0.0, 0.0, 0.0, 0.0, 0.0, 0.0, 0.0, 0.0, 0.0, 0.0, 0.0, 0.0, 0.0, 0.0, 0.0, 0.0, 0.0, 0.0, 0.0, 0.0, 0.0, 0.0, 0.0, 0.0, 0.0, 0.0, 0.0, 0.0, 0.0, 0.0, 0.0, 0.0, 0.0, 0.0, 0.0, 0.0, 0.0, 0.0, 0.0, 0.0, 0.0, 0.0, 0.0, 0.0, 0.0, 0.0, 0.0, 0.0, 0.0, 0.0, 0.0, 0.0, 0.0, 0.0, 0.0, 0.0, 0.0, 0.0, 0.0, 0.0, 0.0, 0.0, 0.0, 0.0, 0.0, 0.0, 0.0, 0.0, 0.0, 0.0, 0.0, 0.0])
me_circle_002.materials.append(mat_parafin)
me_circle_002.materials.append(mat_material_001)
me_circle_002.use_remesh_preserve_volume = False
me_circle_002.use_remesh_preserve_attributes = False
me_circle_002.use_mirror_vertex_groups = False
me_circle_002.update()

# ---- objects
ob_circle = bpy.data.objects.new('Circle', me_circle)
ob_circle_001 = bpy.data.objects.new('Circle.001', me_circle_002)

# ---- transforms, parenting, visibility, modifiers, constraints
ob_circle.location = (0.0, 0.0, 0.0)
ob_circle.lineart.crease_threshold = 0.0
ob_circle_001.location = (-0.8688, 2.121, -0.8128)
ob_circle_001.lineart.crease_threshold = 0.0

# ---- collection membership
col_collection.objects.link(ob_circle)
col_collection.objects.link(ob_circle_001)

# ---- scene / render settings (as saved in the file)
scene.frame_start = 1; scene.frame_end = 250; scene.frame_set(1)
scene.render.engine = 'BLENDER_EEVEE_NEXT'
scene.cycles.use_denoising = False
scene.cycles.samples = 128
scene.cycles.sampling_pattern = 'TABULATED_SOBOL'
scene.cycles.use_adaptive_sampling = False
scene.cycles.use_light_tree = False
scene.view_settings.view_transform = 'Filmic'
bpy.context.view_layer.update()

# ---- added for rendering (the .blend has no active camera and no usable light): camera, sun
cam_auto = bpy.data.cameras.new('AutoCamera')
cam_auto.lens = 50.0
cam_auto.sensor_width = 36.0
cam_auto.clip_end = 1000.0
ob_auto_camera = bpy.data.objects.new('AutoCamera', cam_auto)
scene.collection.objects.link(ob_auto_camera)
ob_auto_camera.location = (4.98646, -5.44477, 5.89158)
ob_auto_camera.rotation_euler = (1.09748, -7.21219e-08, 0.694738)
scene.camera = ob_auto_camera
light_auto_sun = bpy.data.lights.new('AutoSun', 'SUN')
light_auto_sun.energy = 3.0
light_auto_sun.angle = 0.0523599
ob_auto_sun = bpy.data.objects.new('AutoSun', light_auto_sun)
scene.collection.objects.link(ob_auto_sun)
ob_auto_sun.rotation_euler = (0.872665, 0.174533, 0.523599)
bpy.context.view_layer.update()
